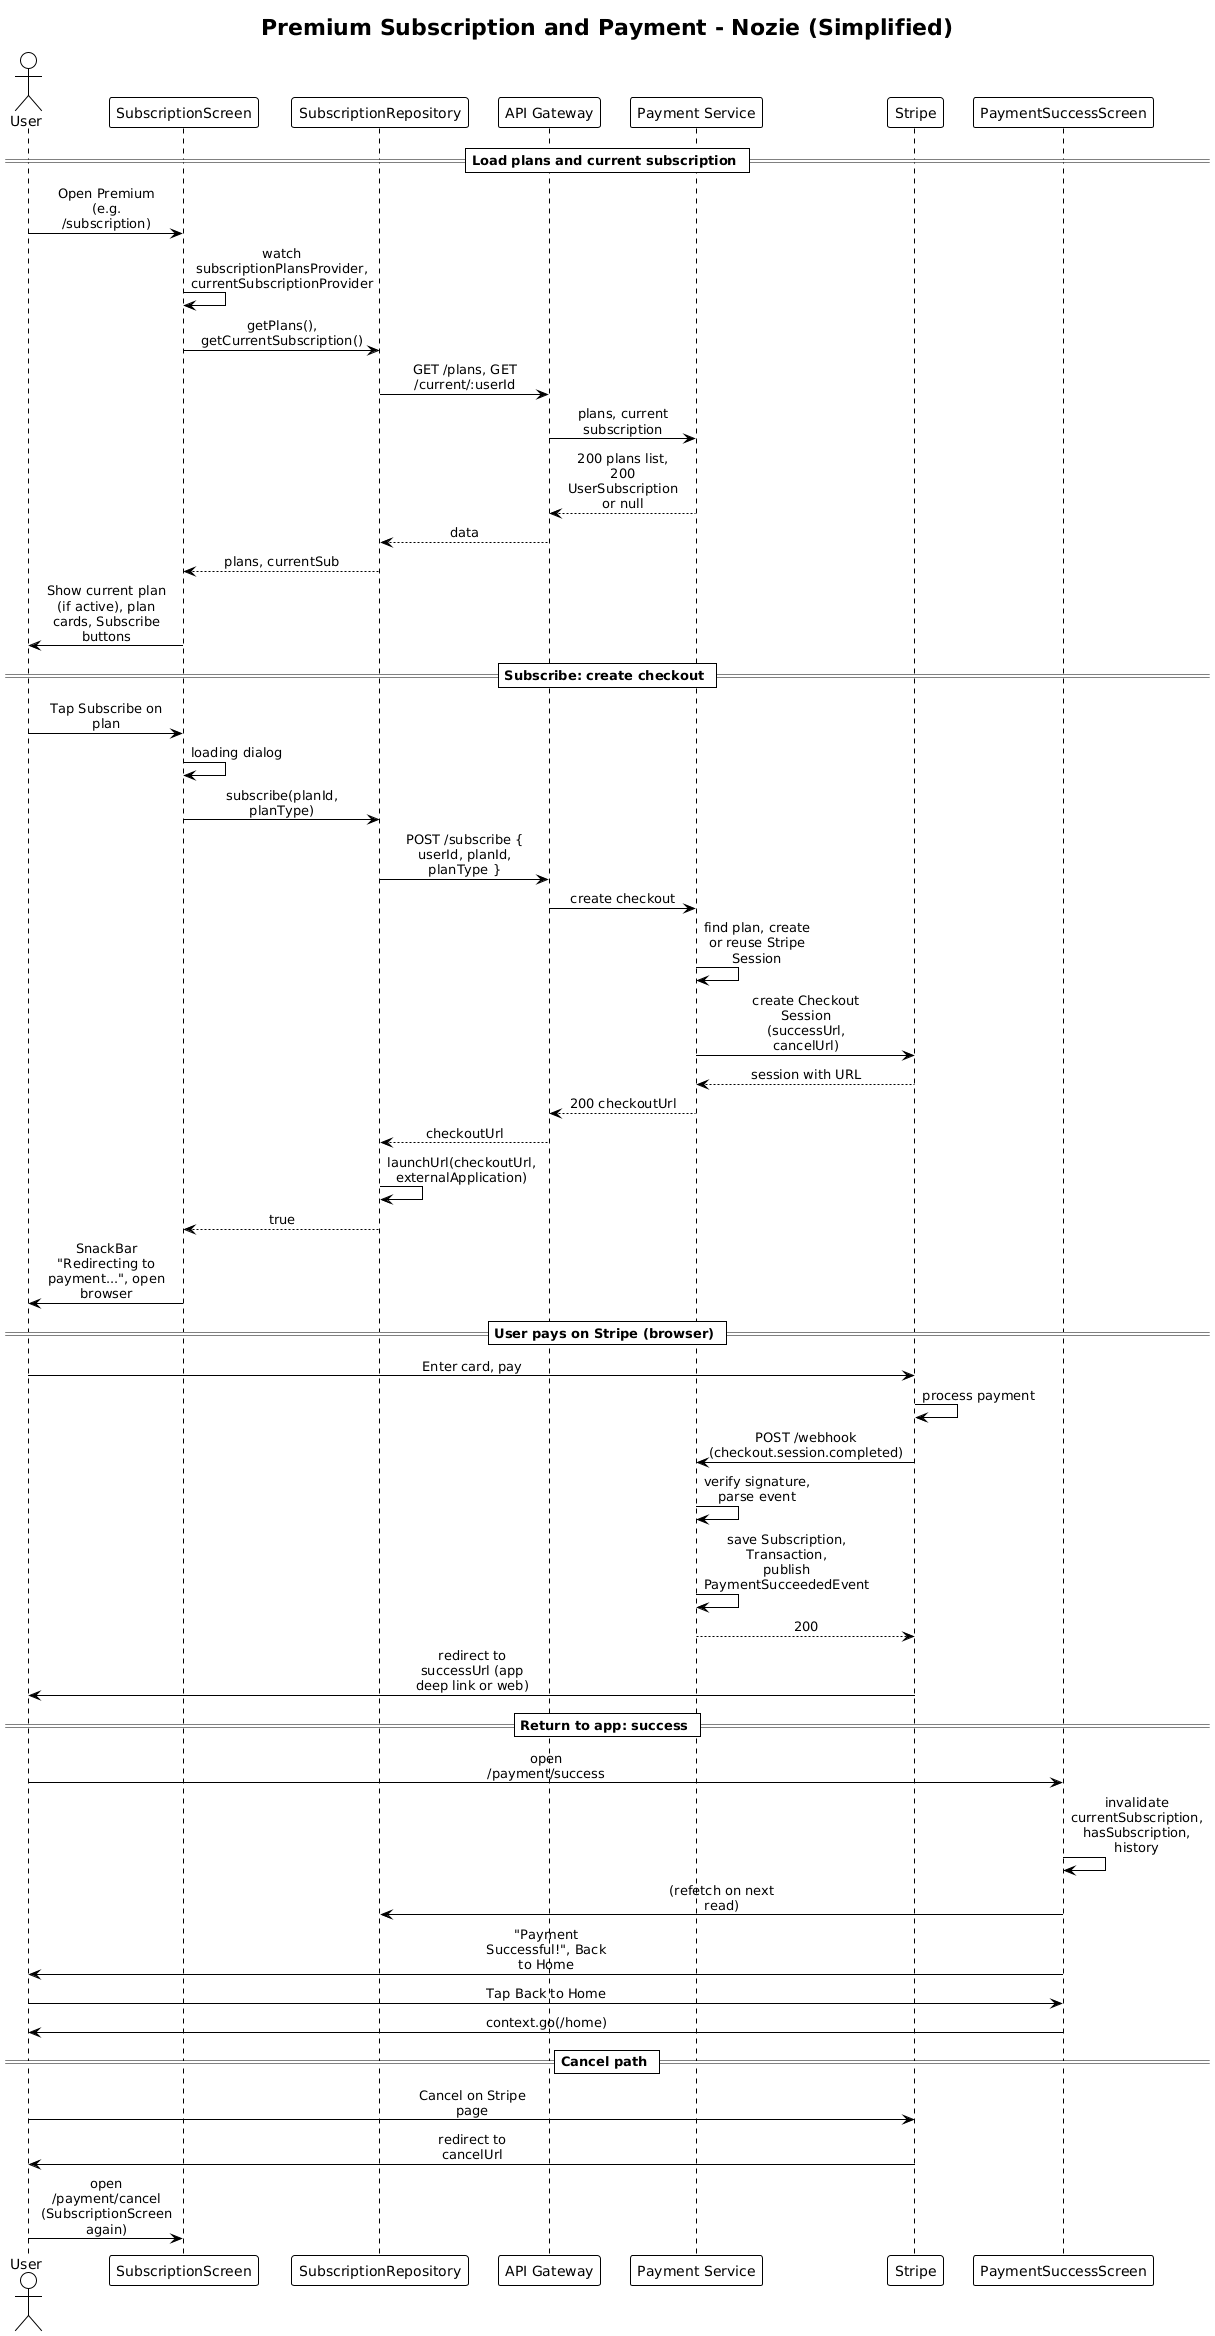

The diagram above was rendered by PlantUML. Its source (embedded in the PNG):
@startuml
' Premium subscription and payment flow - Nozie (simplified)
' Render: PlantUML, or https://www.plantuml.com/plantuml/uml/
!theme plain
title Premium Subscription and Payment - Nozie (Simplified)

skinparam sequenceMessageAlign center
skinparam maxMessageSize 120

actor User
participant "SubscriptionScreen" as Screen
participant "SubscriptionRepository" as SubRepo
participant "API Gateway" as GW
participant "Payment Service" as PaySvc
participant "Stripe" as Stripe
participant "PaymentSuccessScreen" as SuccessScreen

== Load plans and current subscription ==
User -> Screen : Open Premium (e.g. /subscription)
Screen -> Screen : watch subscriptionPlansProvider, currentSubscriptionProvider
Screen -> SubRepo : getPlans(), getCurrentSubscription()
SubRepo -> GW : GET /plans, GET /current/:userId
GW -> PaySvc : plans, current subscription
PaySvc --> GW : 200 plans list, 200 UserSubscription or null
GW --> SubRepo : data
SubRepo --> Screen : plans, currentSub
Screen -> User : Show current plan (if active), plan cards, Subscribe buttons

== Subscribe: create checkout ==
User -> Screen : Tap Subscribe on plan
Screen -> Screen : loading dialog
Screen -> SubRepo : subscribe(planId, planType)
SubRepo -> GW : POST /subscribe { userId, planId, planType }
GW -> PaySvc : create checkout
PaySvc -> PaySvc : find plan, create or reuse Stripe Session
PaySvc -> Stripe : create Checkout Session (successUrl, cancelUrl)
Stripe --> PaySvc : session with URL
PaySvc --> GW : 200 checkoutUrl
GW --> SubRepo : checkoutUrl
SubRepo -> SubRepo : launchUrl(checkoutUrl, externalApplication)
SubRepo --> Screen : true
Screen -> User : SnackBar "Redirecting to payment...", open browser

== User pays on Stripe (browser) ==
User -> Stripe : Enter card, pay
Stripe -> Stripe : process payment
Stripe -> PaySvc : POST /webhook (checkout.session.completed)
PaySvc -> PaySvc : verify signature, parse event
PaySvc -> PaySvc : save Subscription, Transaction, publish PaymentSucceededEvent
PaySvc --> Stripe : 200
Stripe -> User : redirect to successUrl (app deep link or web)

== Return to app: success ==
User -> SuccessScreen : open /payment/success
SuccessScreen -> SuccessScreen : invalidate currentSubscription, hasSubscription, history
SuccessScreen -> SubRepo : (refetch on next read)
SuccessScreen -> User : "Payment Successful!", Back to Home
User -> SuccessScreen : Tap Back to Home
SuccessScreen -> User : context.go(/home)

== Cancel path ==
User -> Stripe : Cancel on Stripe page
Stripe -> User : redirect to cancelUrl
User -> Screen : open /payment/cancel (SubscriptionScreen again)
@enduml